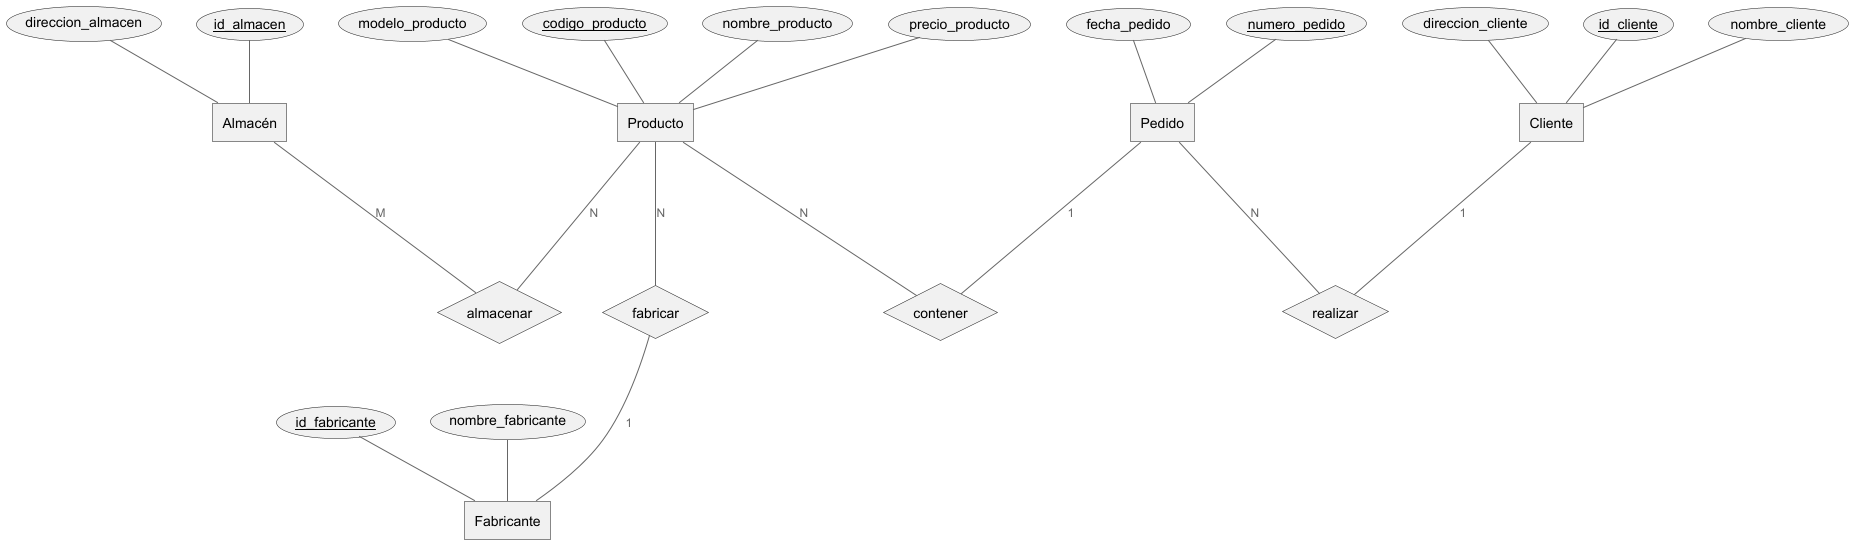

The diagram above was rendered by PlantUML. Its source (embedded in the PNG):
@startchen
!include https://raw.githubusercontent.com/plantuml-stdlib/C4-PlantUML/master/C4_Component.puml

entity "Cliente" as c {
    id_cliente <<key>>
    nombre_cliente
    direccion_cliente
}
entity "Producto" as p {
    codigo_producto <<key>>
    nombre_producto
    precio_producto
    modelo_producto
}
entity "Pedido" as pd {
    numero_pedido <<key>>
    fecha_pedido
}
entity "Almacén" as a {
    id_almacen <<key>>
    direccion_almacen
}
entity "Fabricante" as f {
    id_fabricante <<key>>
    nombre_fabricante
}
relationship fabricar{
    fabricar -1- f
    p -N- fabricar
}
relationship almacenar{
    a -M- almacenar
    p -N- almacenar
}
relationship realizar{
    c -1- realizar
    pd -N- realizar
}
relationship contener{
    pd -1- contener
    p -N- contener
}
@endchen